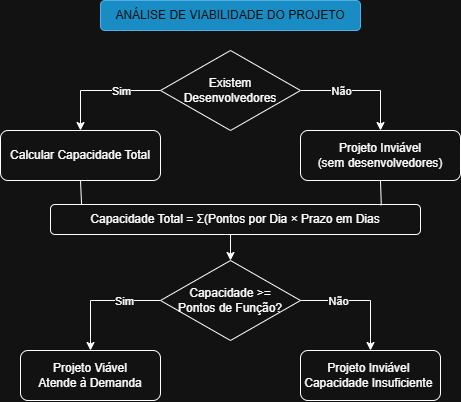

The diagram above was exported from draw.io. Its source (the exported page's mxGraphModel, read from the mxfile embedded in the PNG):
<mxGraphModel dx="1288" dy="703" grid="1" gridSize="10" guides="1" tooltips="1" connect="1" arrows="1" fold="1" page="1" pageScale="1" pageWidth="1169" pageHeight="827" math="0" shadow="0">
  <root>
    <mxCell id="0" />
    <mxCell id="1" parent="0" />
    <mxCell id="X3fo_IZCL9QKdoKpRy34-2" parent="1" style="rounded=1;whiteSpace=wrap;html=1;fillColor=#1ba1e2;fontColor=#ffffff;strokeColor=#006EAF;" value="ANÁLISE DE VIABILIDADE DO PROJETO" vertex="1">
      <mxGeometry height="30" width="260" x="190" y="30" as="geometry" />
    </mxCell>
    <mxCell id="X3fo_IZCL9QKdoKpRy34-13" edge="1" parent="1" source="X3fo_IZCL9QKdoKpRy34-3" style="edgeStyle=orthogonalEdgeStyle;rounded=0;orthogonalLoop=1;jettySize=auto;html=1;exitX=0;exitY=0.5;exitDx=0;exitDy=0;entryX=0.5;entryY=0;entryDx=0;entryDy=0;" target="X3fo_IZCL9QKdoKpRy34-5">
      <mxGeometry relative="1" as="geometry" />
    </mxCell>
    <mxCell id="X3fo_IZCL9QKdoKpRy34-24" connectable="0" parent="X3fo_IZCL9QKdoKpRy34-13" style="edgeLabel;html=1;align=center;verticalAlign=middle;resizable=0;points=[];" value="Sim" vertex="1">
      <mxGeometry relative="1" x="-0.3361" as="geometry">
        <mxPoint as="offset" />
      </mxGeometry>
    </mxCell>
    <mxCell id="X3fo_IZCL9QKdoKpRy34-14" edge="1" parent="1" source="X3fo_IZCL9QKdoKpRy34-3" style="edgeStyle=orthogonalEdgeStyle;rounded=0;orthogonalLoop=1;jettySize=auto;html=1;exitX=1;exitY=0.5;exitDx=0;exitDy=0;entryX=0.5;entryY=0;entryDx=0;entryDy=0;" target="X3fo_IZCL9QKdoKpRy34-10">
      <mxGeometry relative="1" as="geometry" />
    </mxCell>
    <mxCell id="X3fo_IZCL9QKdoKpRy34-25" connectable="0" parent="X3fo_IZCL9QKdoKpRy34-14" style="edgeLabel;html=1;align=center;verticalAlign=middle;resizable=0;points=[];" value="Não" vertex="1">
      <mxGeometry relative="1" x="-0.3333" as="geometry">
        <mxPoint as="offset" />
      </mxGeometry>
    </mxCell>
    <mxCell id="X3fo_IZCL9QKdoKpRy34-3" parent="1" style="rhombus;whiteSpace=wrap;html=1;" value="Existem&lt;div&gt;&amp;nbsp;Desenvolvedores&amp;nbsp;&lt;/div&gt;" vertex="1">
      <mxGeometry height="80" width="140" x="250" y="80" as="geometry" />
    </mxCell>
    <mxCell id="X3fo_IZCL9QKdoKpRy34-5" parent="1" style="rounded=1;whiteSpace=wrap;html=1;align=center;" value="Calcular Capacidade Total" vertex="1">
      <mxGeometry height="50" width="160" x="90" y="160" as="geometry" />
    </mxCell>
    <mxCell id="X3fo_IZCL9QKdoKpRy34-15" edge="1" parent="1" source="X3fo_IZCL9QKdoKpRy34-7" style="edgeStyle=orthogonalEdgeStyle;rounded=0;orthogonalLoop=1;jettySize=auto;html=1;exitX=0.5;exitY=1;exitDx=0;exitDy=0;entryX=0.5;entryY=0;entryDx=0;entryDy=0;" target="X3fo_IZCL9QKdoKpRy34-12">
      <mxGeometry relative="1" as="geometry" />
    </mxCell>
    <mxCell id="X3fo_IZCL9QKdoKpRy34-7" parent="1" style="rounded=1;whiteSpace=wrap;html=1;" value="Capacidade Total = Σ(Pontos por Dia × Prazo em Dias" vertex="1">
      <mxGeometry height="30" width="370" x="140" y="234" as="geometry" />
    </mxCell>
    <mxCell id="X3fo_IZCL9QKdoKpRy34-8" parent="1" style="rounded=1;whiteSpace=wrap;html=1;" value="Projeto Inviável&amp;nbsp;&lt;div&gt;Capacidade Insuficiente&amp;nbsp;&lt;/div&gt;" vertex="1">
      <mxGeometry height="50" width="140" x="390" y="380" as="geometry" />
    </mxCell>
    <mxCell id="X3fo_IZCL9QKdoKpRy34-9" parent="1" style="rounded=1;whiteSpace=wrap;html=1;" value="Projeto Viável&lt;div&gt;Atende à Demanda&lt;/div&gt;" vertex="1">
      <mxGeometry height="50" width="140" x="110" y="380" as="geometry" />
    </mxCell>
    <mxCell id="X3fo_IZCL9QKdoKpRy34-10" parent="1" style="rounded=1;whiteSpace=wrap;html=1;align=center;" value="Projeto Inviável&lt;br&gt;(sem desenvolvedores)" vertex="1">
      <mxGeometry height="50" width="160" x="390" y="160" as="geometry" />
    </mxCell>
    <mxCell id="X3fo_IZCL9QKdoKpRy34-16" edge="1" parent="1" source="X3fo_IZCL9QKdoKpRy34-12" style="edgeStyle=orthogonalEdgeStyle;rounded=0;orthogonalLoop=1;jettySize=auto;html=1;exitX=0;exitY=0.5;exitDx=0;exitDy=0;entryX=0.5;entryY=0;entryDx=0;entryDy=0;" target="X3fo_IZCL9QKdoKpRy34-9">
      <mxGeometry relative="1" as="geometry" />
    </mxCell>
    <mxCell id="X3fo_IZCL9QKdoKpRy34-26" connectable="0" parent="X3fo_IZCL9QKdoKpRy34-16" style="edgeLabel;html=1;align=center;verticalAlign=middle;resizable=0;points=[];" value="Sim" vertex="1">
      <mxGeometry relative="1" x="-0.3877" as="geometry">
        <mxPoint as="offset" />
      </mxGeometry>
    </mxCell>
    <mxCell id="X3fo_IZCL9QKdoKpRy34-17" edge="1" parent="1" source="X3fo_IZCL9QKdoKpRy34-12" style="edgeStyle=orthogonalEdgeStyle;rounded=0;orthogonalLoop=1;jettySize=auto;html=1;exitX=1;exitY=0.5;exitDx=0;exitDy=0;entryX=0.5;entryY=0;entryDx=0;entryDy=0;" target="X3fo_IZCL9QKdoKpRy34-8">
      <mxGeometry relative="1" as="geometry" />
    </mxCell>
    <mxCell id="X3fo_IZCL9QKdoKpRy34-27" connectable="0" parent="X3fo_IZCL9QKdoKpRy34-17" style="edgeLabel;html=1;align=center;verticalAlign=middle;resizable=0;points=[];" value="Não" vertex="1">
      <mxGeometry relative="1" x="-0.3662" as="geometry">
        <mxPoint as="offset" />
      </mxGeometry>
    </mxCell>
    <mxCell id="X3fo_IZCL9QKdoKpRy34-12" parent="1" style="rhombus;whiteSpace=wrap;html=1;" value="Capacidade&amp;nbsp;&amp;gt;=&lt;br&gt;&lt;div&gt;Pontos de Função?&lt;/div&gt;" vertex="1">
      <mxGeometry height="80" width="140" x="250" y="290" as="geometry" />
    </mxCell>
    <mxCell id="X3fo_IZCL9QKdoKpRy34-20" edge="1" parent="1" source="X3fo_IZCL9QKdoKpRy34-10" style="edgeStyle=orthogonalEdgeStyle;rounded=0;orthogonalLoop=1;jettySize=auto;html=1;exitX=0.5;exitY=1;exitDx=0;exitDy=0;entryX=0.894;entryY=0.025;entryDx=0;entryDy=0;entryPerimeter=0;endArrow=none;endFill=0;" target="X3fo_IZCL9QKdoKpRy34-7">
      <mxGeometry relative="1" as="geometry" />
    </mxCell>
    <mxCell id="X3fo_IZCL9QKdoKpRy34-22" edge="1" parent="1" source="X3fo_IZCL9QKdoKpRy34-5" style="edgeStyle=orthogonalEdgeStyle;rounded=0;orthogonalLoop=1;jettySize=auto;html=1;exitX=0.5;exitY=1;exitDx=0;exitDy=0;entryX=0.084;entryY=0.007;entryDx=0;entryDy=0;entryPerimeter=0;endArrow=none;endFill=0;" target="X3fo_IZCL9QKdoKpRy34-7">
      <mxGeometry relative="1" as="geometry" />
    </mxCell>
  </root>
</mxGraphModel>